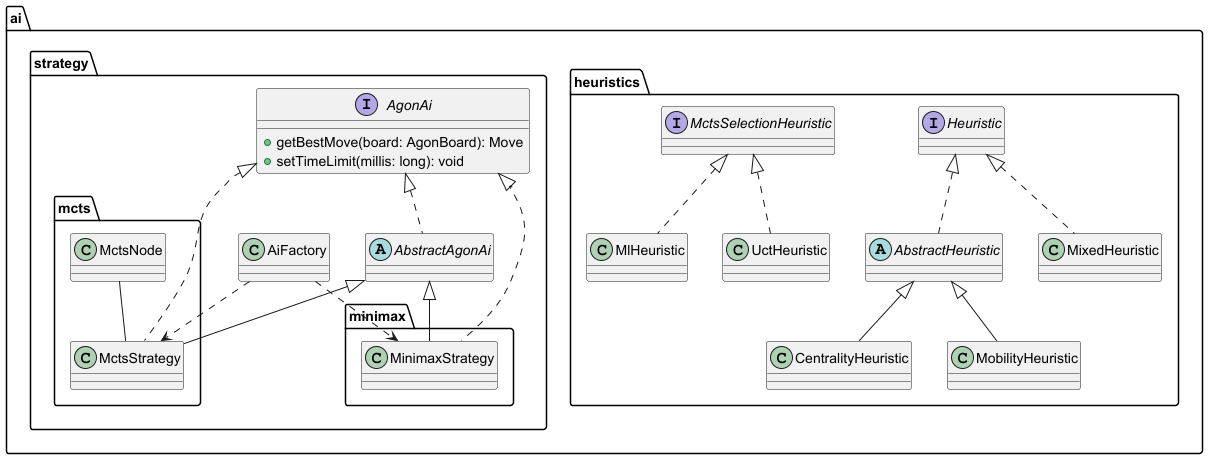

The diagram above was rendered by PlantUML. Its source (embedded in the PNG):
@startuml

package ai {
    package heuristics {
        interface Heuristic
        interface MctsSelectionHeuristic
        abstract class AbstractHeuristic
        class CentralityHeuristic
        class MobilityHeuristic
        class MixedHeuristic
        class MlHeuristic
        class UctHeuristic
    }

    package strategy {
        interface AgonAi {
            +getBestMove(board: AgonBoard): Move
            +setTimeLimit(millis: long): void
        }

        abstract class AbstractAgonAi
        class AiFactory

        package mcts {
            class MctsStrategy
            class MctsNode
        }

        package minimax {
            class MinimaxStrategy
        }
    }
}

' --- RELATIONS D'IMPLEMENTATION (implements) ---
AgonAi <|.. AbstractAgonAi
AgonAi <|.. MctsStrategy
AgonAi <|.. MinimaxStrategy
Heuristic <|.. AbstractHeuristic
Heuristic <|.. MixedHeuristic
MctsSelectionHeuristic <|.. MlHeuristic
MctsSelectionHeuristic <|.. UctHeuristic

' --- RELATIONS D'HERITAGE (extends) ---
AbstractHeuristic <|-- CentralityHeuristic
AbstractHeuristic <|-- MobilityHeuristic
AbstractAgonAi <|-- MinimaxStrategy
AbstractAgonAi <|-- MctsStrategy

' --- RELATIONS DE LA FACTORY ---
AiFactory ..> MinimaxStrategy
AiFactory ..> MctsStrategy
MctsNode-- MctsStrategy
@enduml